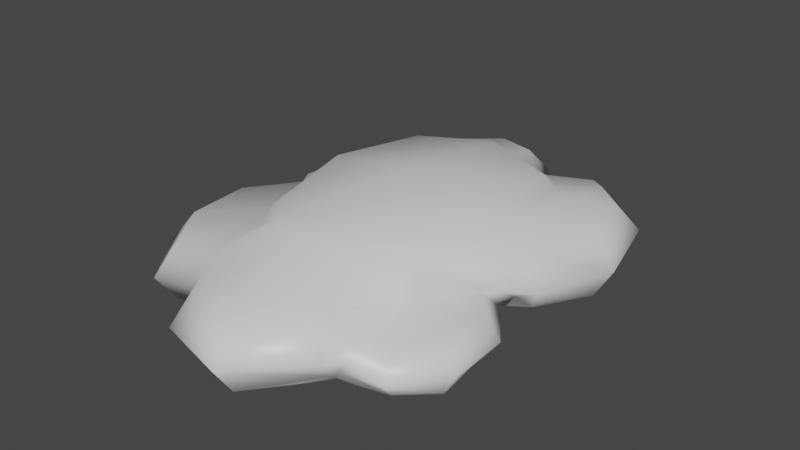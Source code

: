 # Source: Hay1.blend  (saved by Blender 3.4.6; exported with 4.5.12 LTS)
import bpy
from mathutils import Matrix  # noqa: F401  (used for matrix-valued properties, if any)

bpy.ops.wm.read_factory_settings(use_empty=True)
scene = bpy.context.scene
scene.name = 'Scene'

# ---- collections
col_collection = bpy.data.collections.new('Collection'); scene.collection.children.link(col_collection)

# ---- materials (node trees are filled in below, after node groups)
mat_hay_low = bpy.data.materials.new('Hay_low')
mat_hay_low.use_transparent_shadow = False

# ---- material node trees
mat_hay_low.use_nodes = True; mat_hay_low.node_tree.nodes.clear()
_N = mat_hay_low.node_tree.nodes; _L = mat_hay_low.node_tree.links
n0 = _N.new('ShaderNodeBsdfPrincipled'); n0.name = 'Principled BSDF'; n0.location = (10, 300)
n0.distribution = 'GGX'
n0.subsurface_method = 'RANDOM_WALK_SKIN'
n0.inputs[2].default_value = 0.4
n0.inputs[3].default_value = 1.45
n0.inputs[27].default_value = (0.0, 0.0, 0.0, 1.0)
n0.inputs[28].default_value = 1.0
n1 = _N.new('ShaderNodeNormalMap'); n1.name = 'Normal Map'; n1.location = (-300, -300)
n1.label = 'Normal/Map'
n1.inputs[0].default_value = 0.0
n2 = _N.new('ShaderNodeOutputMaterial'); n2.name = 'Material Output'; n2.location = (300, 300)
_L.new(n0.outputs[0], n2.inputs[0])
_L.new(n1.outputs[0], n0.inputs[5])
n2.is_active_output = True

# ---- world
world_world = bpy.data.worlds.new('World'); scene.world = world_world
world_world.use_nodes = True; world_world.node_tree.nodes.clear()
_N = world_world.node_tree.nodes; _L = world_world.node_tree.links
n0 = _N.new('ShaderNodeOutputWorld'); n0.name = 'World Output'; n0.location = (300, 300)
n1 = _N.new('ShaderNodeBackground'); n1.name = 'Background'; n1.location = (10, 300)
n1.inputs[0].default_value = (0.05088, 0.05088, 0.05088, 1.0)
_L.new(n1.outputs[0], n0.inputs[0])
n0.is_active_output = True
world_world.color = (0.05088, 0.05088, 0.05088)
world_world.use_sun_shadow = False
world_world.sun_shadow_jitter_overblur = 0.0

# ---- meshes
me_cube_001 = bpy.data.meshes.new('Cube.001')
me_cube_001.from_pydata([(-1.081, 0.003194, 1.151), (-1.323, 0.006309, 0.8245), (-1.408, 0.009249, 0.3759), (-0.6559, 0.00488, 1.095), (-0.3481, 0.0009217, 1.387), (-1.516, 0.438, 0.8858), (-1.321, 0.8991, 0.8293), (-1.133, 0.4197, 1.277), (-1.552, 0.4455, 0.326), (-1.321, 0.3071, 0.07783), (-1.427, 0.825, 0.3768), (-1.262, 0.5081, 0.05817), (-1.206, 0.009249, 0.07934), (-1.214, 0.6062, 0.0618), (-0.9953, 0.8231, -0.1749), (-1.0, 0.9018, 0.04725), (-1.07, 0.8196, 1.16), (-0.7122, 0.896, 1.074), (-0.8527, 0.2219, 1.179), (-0.7003, 0.4877, 1.269), (-0.446, 0.5055, 1.597), (-0.3166, 1.027, 1.408), (-0.76, 1.068, 0.5417), (-0.801, 1.366, -0.00444), (-0.6593, 1.023, 0.762), (-0.6585, 1.25, 0.6576), (-0.5029, 1.173, 0.753), (0.008901, 1.32, 0.8409), (-0.01027, 1.374, 0.795), (-1.453, 0.007565, -0.2581), (-1.293, 0.005296, -0.08409), (-1.322, 0.00306, -0.5501), (-1.133, 0.001047, -0.7204), (-0.8186, 0.0196, -0.8852), (-0.8443, 0.001047, -0.6988), (-0.4188, 0.00628, -1.407), (-0.03028, 0.005861, -1.278), (-1.542, 0.2964, -0.2126), (-1.468, 0.2973, -0.5874), (-1.458, 0.5335, -0.2404), (-1.346, 0.6023, -0.5242), (-1.182, 0.2825, -0.8062), (-0.9971, 0.7094, -0.3095), (-1.171, 0.554, -0.7082), (-1.105, 0.6578, -0.1238), (-0.9101, 0.5889, -0.6688), (-0.9516, 0.3928, -0.8176), (-0.855, 0.4073, -1.239), (-0.7166, 0.8186, -1.124), (-0.7137, 0.009373, -1.136), (-0.7845, 0.7852, -0.7899), (-0.3699, 0.9372, -0.8842), (-0.6616, 1.248, -0.6594), (-0.01192, 1.532, -0.0101), (0.0009835, 1.372, -0.7963), (-0.0424, 0.8788, -1.035), (-0.466, 0.4036, -1.541), (-0.4348, 0.7392, -1.413), (-0.04931, 0.8214, -1.288), (0.141, 0.007947, 1.577), (0.4047, 0.001009, 1.319), (0.5838, 0.1172, 1.204), (0.7037, 0.006768, 1.14), (0.9769, 0.008137, 1.088), (0.8394, 0.008049, 0.03484), (0.7985, 0.008049, 0.2157), (1.019, 0.01554, 0.3244), (0.1839, 0.5115, 1.728), (0.1635, 0.9263, 1.573), (0.6812, 0.5092, 1.349), (0.6872, 0.2986, 1.236), (0.7309, 0.5264, 1.205), (0.6594, 0.6849, 1.16), (0.9875, 0.67, 1.061), (0.5075, 1.019, 1.207), (0.7107, 0.7166, 0.8565), (0.8301, 0.7612, 0.7374), (0.8775, 0.2394, 0.2377), (0.8873, 0.1924, 0.08494), (0.9915, 0.6411, 0.3451), (0.9216, 0.3327, 0.1612), (1.001, 0.9308, 0.00342), (0.4346, 1.081, 0.796), (0.7953, 1.374, -0.006644), (0.7099, 0.8958, 0.7711), (0.6634, 1.248, 0.6589), (1.056, 0.3261, 1.205), (1.233, 0.00378, 0.904), (1.181, 0.6725, 0.5628), (1.04, 0.3235, 0.22), (0.991, 0.4516, 0.162), (1.05, 0.662, 0.1778), (1.059, 0.3609, 0.09339), (1.249, 0.6061, 0.8772), (1.181, 0.001046, 0.5583), (1.317, 0.3261, 0.5102), (1.21, 0.4505, 0.06691), (1.338, 0.3237, 0.9264), (0.3146, 0.005861, -0.9204), (0.8023, 0.02028, -1.123), (1.15, 0.002972, -0.8393), (1.071, 0.007977, -0.08337), (1.327, -0.002327, -0.4263), (0.2885, 0.7196, -1.013), (0.8718, 0.8761, -1.048), (0.6555, 1.25, -0.6616), (0.3603, 0.9536, -0.8825), (0.739, 1.031, -0.6916), (0.8304, 1.041, -0.3414), (0.9115, 1.024, -0.6673), (0.04456, 0.4023, -1.439), (0.3186, 0.4351, -1.113), (0.7859, 0.4697, -1.258), (0.7385, 0.8461, -1.123), (1.29, 0.4647, -0.983), (1.48, 0.4583, -0.4303), (1.341, 0.8531, -0.4553), (1.152, 0.9291, -0.8432), (0.5745, 0.006768, 1.148)], [], [(6, 7, 16), (5, 7, 6), (11, 9, 8), (10, 6, 22), (19, 20, 17), (19, 4, 20), (59, 20, 4), (20, 21, 17), (22, 6, 16), (22, 17, 24), (22, 25, 23), (25, 24, 26), (53, 23, 25), (25, 26, 28), (25, 28, 53), (39, 37, 9), (38, 29, 37), (37, 30, 12), (37, 12, 9), (9, 11, 39), (42, 39, 13, 44), (41, 32, 31), (38, 40, 43), (14, 44, 13), (43, 40, 42), (46, 32, 41), (45, 46, 41), (33, 46, 47), (33, 34, 46), (48, 45, 50), (23, 14, 15), (42, 14, 50), (23, 53, 54), (52, 23, 54), (54, 50, 52), (54, 51, 50), (49, 33, 47), (47, 45, 48), (49, 47, 56), (57, 56, 47), (110, 35, 56), (57, 110, 56), (118, 61, 60), (67, 61, 69), (71, 69, 70), (61, 63, 70), (62, 63, 61), (70, 63, 86), (21, 68, 74), (74, 69, 72), (75, 73, 76), (84, 75, 76), (77, 66, 65), (91, 85, 79), (78, 64, 101), (80, 77, 78), (27, 82, 85), (75, 84, 74), (85, 82, 84), (76, 85, 84), (76, 73, 88), (79, 76, 88), (89, 66, 77), (89, 77, 80), (90, 89, 92), (73, 86, 97), (93, 73, 97), (95, 93, 97), (95, 89, 79), (54, 105, 106), (106, 107, 113), (105, 83, 107), (113, 107, 104), (108, 83, 81), (109, 107, 108), (104, 107, 109), (109, 108, 116), (110, 111, 36), (103, 111, 110), (111, 98, 36), (103, 113, 111), (113, 112, 111), (114, 100, 99), (101, 96, 92), (102, 96, 101), (115, 96, 102), (116, 114, 117), (104, 109, 117), (2, 1, 8), (8, 5, 10), (10, 5, 6), (8, 1, 5), (13, 8, 10), (9, 12, 2), (5, 1, 0), (11, 8, 13), (19, 7, 18), (7, 0, 18), (16, 7, 19), (19, 17, 16), (18, 0, 3), (15, 10, 22), (17, 22, 16), (22, 23, 15), (22, 24, 25), (27, 17, 21), (27, 26, 17), (28, 26, 27), (37, 29, 30), (38, 31, 29), (41, 31, 38), (13, 39, 11), (40, 39, 42), (38, 43, 41), (45, 41, 43), (43, 42, 45), (46, 34, 32), (47, 46, 45), (48, 50, 51), (23, 52, 14), (52, 50, 14), (50, 45, 42), (51, 54, 55), (48, 57, 47), (56, 35, 49), (58, 51, 55), (35, 110, 36), (20, 59, 67), (68, 67, 69), (70, 86, 71), (61, 70, 69), (71, 72, 69), (73, 72, 71), (73, 71, 86), (74, 27, 21), (69, 74, 68), (75, 74, 72), (75, 72, 73), (64, 78, 65), (78, 77, 65), (79, 85, 76), (91, 81, 85), (89, 90, 79), (53, 28, 83), (82, 27, 74), (85, 28, 27), (84, 82, 74), (83, 28, 85), (81, 83, 85), (63, 87, 86), (91, 79, 90), (80, 92, 89), (88, 73, 93), (88, 93, 95), (88, 95, 79), (90, 92, 96), (91, 90, 96), (86, 87, 97), (94, 97, 87), (94, 95, 97), (15, 14, 13, 10), (105, 54, 53), (53, 83, 105), (106, 113, 103), (107, 106, 105), (58, 55, 103), (110, 58, 103), (111, 112, 98), (112, 99, 98), (99, 112, 114), (113, 104, 112), (96, 81, 91), (115, 81, 96), (115, 116, 81), (100, 115, 102), (114, 116, 115), (114, 115, 100), (117, 109, 116), (7, 5, 0), (8, 9, 2), (19, 18, 3, 4), (20, 67, 68, 21), (38, 37, 39, 40), (17, 26, 24), (57, 48, 51, 58), (14, 42, 44), (118, 62, 61), (110, 57, 58), (61, 67, 59, 60), (78, 101, 92, 80), (66, 89, 95, 94), (106, 103, 55, 54), (114, 112, 104, 117), (108, 107, 83), (81, 116, 108)])
me_cube_001.polygons.foreach_set('use_smooth', [True] * 195)
_uv = me_cube_001.uv_layers.new(name='UVMap')
_uv.uv.foreach_set('vector', [0.233, 0.4029, 0.1763, 0.4348, 0.1983, 0.3956, 0.2289, 0.4514, 0.1763, 0.4348, 0.233, 0.4029, 0.3273, 0.4236, 0.3349, 0.4603, 0.2859, 0.4519, 0.2728, 0.4083, 0.233, 0.4029, 0.2444, 0.3439, 0.1393, 0.3952, 0.1107, 0.3587, 0.1902, 0.3627, 0.1393, 0.3952, 0.04062, 0.4045, 0.1107, 0.3587, 0.008624, 0.3229, 0.1107, 0.3587, 0.04062, 0.4045, 0.1107, 0.3587, 0.158, 0.3211, 0.1902, 0.3627, 0.2444, 0.3439, 0.233, 0.4029, 0.1983, 0.3956, 0.2444, 0.3439, 0.1902, 0.3627, 0.2202, 0.3435, 0.2444, 0.3439, 0.2348, 0.3239, 0.2863, 0.3112, 0.2348, 0.3239, 0.2202, 0.3435, 0.2183, 0.3212, 0.2642, 0.2561, 0.2863, 0.3112, 0.2348, 0.3239, 0.2348, 0.3239, 0.2183, 0.3212, 0.2069, 0.2767, 0.2348, 0.3239, 0.2069, 0.2767, 0.2642, 0.2561, 0.3691, 0.4143, 0.3832, 0.441, 0.3349, 0.4603, 0.4148, 0.4136, 0.4175, 0.4813, 0.3832, 0.441, 0.3832, 0.441, 0.3824, 0.5076, 0.3532, 0.5219, 0.3832, 0.441, 0.3532, 0.5219, 0.3349, 0.4603, 0.3349, 0.4603, 0.3273, 0.4236, 0.3691, 0.4143, 0.3506, 0.3602, 0.3691, 0.4143, 0.3232, 0.408, 0.3375, 0.3835, 0.4396, 0.3794, 0.4837, 0.4019, 0.4612, 0.4415, 0.4148, 0.4136, 0.3866, 0.3899, 0.4028, 0.3707, 0.3295, 0.3591, 0.3375, 0.3835, 0.3232, 0.408, 0.4028, 0.3707, 0.3866, 0.3899, 0.3506, 0.3602, 0.4331, 0.3437, 0.4837, 0.4019, 0.4396, 0.3794, 0.3966, 0.3388, 0.4331, 0.3437, 0.4396, 0.3794, 0.5077, 0.3418, 0.4331, 0.3437, 0.4528, 0.2915, 0.5077, 0.3418, 0.506, 0.3684, 0.4331, 0.3437, 0.406, 0.2785, 0.3966, 0.3388, 0.3863, 0.3049, 0.2863, 0.3112, 0.3295, 0.3591, 0.3034, 0.3622, 0.3506, 0.3602, 0.3295, 0.3591, 0.3863, 0.3049, 0.2863, 0.3112, 0.2642, 0.2561, 0.3195, 0.2348, 0.3303, 0.2866, 0.2863, 0.3112, 0.3195, 0.2348, 0.3195, 0.2348, 0.3863, 0.3049, 0.3303, 0.2866, 0.3195, 0.2348, 0.3666, 0.2604, 0.3863, 0.3049, 0.5182, 0.2997, 0.5077, 0.3418, 0.4528, 0.2915, 0.4528, 0.2915, 0.3966, 0.3388, 0.406, 0.2785, 0.5182, 0.2997, 0.4528, 0.2915, 0.457, 0.243, 0.4204, 0.2464, 0.457, 0.243, 0.4528, 0.2915, 0.4433, 0.1929, 0.5186, 0.2346, 0.457, 0.243, 0.4204, 0.2464, 0.4433, 0.1929, 0.457, 0.243, 0.00429, 0.2242, 0.024, 0.2296, 0.003906, 0.2625, 0.08618, 0.3013, 0.024, 0.2296, 0.08589, 0.2382, 0.09123, 0.2229, 0.08589, 0.2382, 0.05644, 0.225, 0.024, 0.2296, 0.02437, 0.1681, 0.05644, 0.225, 0.01127, 0.2059, 0.02437, 0.1681, 0.024, 0.2296, 0.05644, 0.225, 0.02437, 0.1681, 0.07015, 0.1837, 0.158, 0.3211, 0.1286, 0.2918, 0.1466, 0.2538, 0.1466, 0.2538, 0.08589, 0.2382, 0.1147, 0.2284, 0.1393, 0.2072, 0.111, 0.192, 0.1494, 0.1914, 0.1612, 0.2105, 0.1393, 0.2072, 0.1494, 0.1914, 0.1426, 0.05858, 0.1026, 0.0561, 0.1257, 0.02677, 0.1905, 0.1247, 0.1951, 0.2233, 0.1711, 0.1375, 0.1571, 0.04504, 0.1504, 0.01577, 0.1871, 0.01344, 0.1552, 0.06559, 0.1426, 0.05858, 0.1571, 0.04504, 0.2003, 0.2775, 0.1775, 0.2399, 0.1951, 0.2233, 0.1393, 0.2072, 0.1612, 0.2105, 0.1466, 0.2538, 0.1951, 0.2233, 0.1775, 0.2399, 0.1612, 0.2105, 0.1494, 0.1914, 0.1951, 0.2233, 0.1612, 0.2105, 0.1494, 0.1914, 0.111, 0.192, 0.138, 0.1516, 0.1711, 0.1375, 0.1494, 0.1914, 0.138, 0.1516, 0.15, 0.08383, 0.1026, 0.0561, 0.1426, 0.05858, 0.15, 0.08383, 0.1426, 0.05858, 0.1552, 0.06559, 0.1709, 0.0994, 0.15, 0.08383, 0.1749, 0.07841, 0.111, 0.192, 0.07015, 0.1837, 0.0854, 0.1493, 0.1117, 0.1622, 0.111, 0.192, 0.0854, 0.1493, 0.1126, 0.1181, 0.1117, 0.1622, 0.0854, 0.1493, 0.1126, 0.1181, 0.15, 0.08383, 0.1711, 0.1375, 0.3195, 0.2348, 0.2942, 0.1908, 0.3407, 0.1857, 0.3407, 0.1857, 0.3003, 0.1663, 0.3382, 0.1421, 0.2942, 0.1908, 0.2419, 0.2008, 0.3003, 0.1663, 0.3382, 0.1421, 0.3003, 0.1663, 0.3256, 0.1366, 0.2654, 0.1679, 0.2419, 0.2008, 0.2245, 0.1538, 0.2922, 0.1523, 0.3003, 0.1663, 0.2654, 0.1679, 0.3256, 0.1366, 0.3003, 0.1663, 0.2922, 0.1523, 0.2922, 0.1523, 0.2654, 0.1679, 0.2673, 0.1183, 0.4433, 0.1929, 0.4114, 0.1502, 0.504, 0.1693, 0.3735, 0.1761, 0.4114, 0.1502, 0.4433, 0.1929, 0.4114, 0.1502, 0.4748, 0.09368, 0.504, 0.1693, 0.3735, 0.1761, 0.3382, 0.1421, 0.4114, 0.1502, 0.3382, 0.1421, 0.363, 0.1084, 0.4114, 0.1502, 0.3132, 0.08313, 0.3283, 0.00722, 0.3993, 0.03983, 0.1871, 0.01344, 0.1976, 0.08838, 0.1749, 0.07841, 0.2538, 0.003906, 0.1976, 0.08838, 0.1871, 0.01344, 0.2574, 0.07611, 0.1976, 0.08838, 0.2538, 0.003906, 0.2673, 0.1183, 0.3132, 0.08313, 0.299, 0.1273, 0.3256, 0.1366, 0.2922, 0.1523, 0.299, 0.1273, 0.2896, 0.5245, 0.2133, 0.5245, 0.2859, 0.4519, 0.2859, 0.4519, 0.2289, 0.4514, 0.2728, 0.4083, 0.2728, 0.4083, 0.2289, 0.4514, 0.233, 0.4029, 0.2859, 0.4519, 0.2133, 0.5245, 0.2289, 0.4514, 0.3232, 0.408, 0.2859, 0.4519, 0.2728, 0.4083, 0.3349, 0.4603, 0.3532, 0.5219, 0.2896, 0.5245, 0.2289, 0.4514, 0.2133, 0.5245, 0.1452, 0.5037, 0.3273, 0.4236, 0.2859, 0.4519, 0.3232, 0.408, 0.1393, 0.3952, 0.1763, 0.4348, 0.1291, 0.4459, 0.1763, 0.4348, 0.1452, 0.5037, 0.1291, 0.4459, 0.1983, 0.3956, 0.1763, 0.4348, 0.1393, 0.3952, 0.1393, 0.3952, 0.1902, 0.3627, 0.1983, 0.3956, 0.1291, 0.4459, 0.1452, 0.5037, 0.07909, 0.4623, 0.3034, 0.3622, 0.2728, 0.4083, 0.2444, 0.3439, 0.1902, 0.3627, 0.2444, 0.3439, 0.1983, 0.3956, 0.2444, 0.3439, 0.2863, 0.3112, 0.3034, 0.3622, 0.2444, 0.3439, 0.2202, 0.3435, 0.2348, 0.3239, 0.2003, 0.2775, 0.1902, 0.3627, 0.158, 0.3211, 0.2003, 0.2775, 0.2183, 0.3212, 0.1902, 0.3627, 0.2069, 0.2767, 0.2183, 0.3212, 0.2003, 0.2775, 0.3832, 0.441, 0.4175, 0.4813, 0.3824, 0.5076, 0.4148, 0.4136, 0.4612, 0.4415, 0.4175, 0.4813, 0.4396, 0.3794, 0.4612, 0.4415, 0.4148, 0.4136, 0.3232, 0.408, 0.3691, 0.4143, 0.3273, 0.4236, 0.3866, 0.3899, 0.3691, 0.4143, 0.3506, 0.3602, 0.4148, 0.4136, 0.4028, 0.3707, 0.4396, 0.3794, 0.3966, 0.3388, 0.4396, 0.3794, 0.4028, 0.3707, 0.4028, 0.3707, 0.3506, 0.3602, 0.3966, 0.3388, 0.4331, 0.3437, 0.506, 0.3684, 0.4837, 0.4019, 0.4528, 0.2915, 0.4331, 0.3437, 0.3966, 0.3388, 0.406, 0.2785, 0.3863, 0.3049, 0.3666, 0.2604, 0.2863, 0.3112, 0.3303, 0.2866, 0.3295, 0.3591, 0.3303, 0.2866, 0.3863, 0.3049, 0.3295, 0.3591, 0.3863, 0.3049, 0.3966, 0.3388, 0.3506, 0.3602, 0.3666, 0.2604, 0.3195, 0.2348, 0.3738, 0.2215, 0.406, 0.2785, 0.4204, 0.2464, 0.4528, 0.2915, 0.457, 0.243, 0.5186, 0.2346, 0.5182, 0.2997, 0.3987, 0.2179, 0.3666, 0.2604, 0.3738, 0.2215, 0.5186, 0.2346, 0.4433, 0.1929, 0.504, 0.1693, 0.1107, 0.3587, 0.008624, 0.3229, 0.08618, 0.3013, 0.1286, 0.2918, 0.08618, 0.3013, 0.08589, 0.2382, 0.05644, 0.225, 0.07015, 0.1837, 0.09123, 0.2229, 0.024, 0.2296, 0.05644, 0.225, 0.08589, 0.2382, 0.09123, 0.2229, 0.1147, 0.2284, 0.08589, 0.2382, 0.111, 0.192, 0.1147, 0.2284, 0.09123, 0.2229, 0.111, 0.192, 0.09123, 0.2229, 0.07015, 0.1837, 0.1466, 0.2538, 0.2003, 0.2775, 0.158, 0.3211, 0.08589, 0.2382, 0.1466, 0.2538, 0.1286, 0.2918, 0.1393, 0.2072, 0.1466, 0.2538, 0.1147, 0.2284, 0.1393, 0.2072, 0.1147, 0.2284, 0.111, 0.192, 0.1504, 0.01577, 0.1571, 0.04504, 0.1257, 0.02677, 0.1571, 0.04504, 0.1426, 0.05858, 0.1257, 0.02677, 0.1711, 0.1375, 0.1951, 0.2233, 0.1494, 0.1914, 0.1905, 0.1247, 0.2245, 0.1538, 0.1951, 0.2233, 0.15, 0.08383, 0.1709, 0.0994, 0.1711, 0.1375, 0.2642, 0.2561, 0.2069, 0.2767, 0.2419, 0.2008, 0.1775, 0.2399, 0.2003, 0.2775, 0.1466, 0.2538, 0.1951, 0.2233, 0.2069, 0.2767, 0.2003, 0.2775, 0.1612, 0.2105, 0.1775, 0.2399, 0.1466, 0.2538, 0.2419, 0.2008, 0.2069, 0.2767, 0.1951, 0.2233, 0.2245, 0.1538, 0.2419, 0.2008, 0.1951, 0.2233, 0.02437, 0.1681, 0.04467, 0.1274, 0.07015, 0.1837, 0.1905, 0.1247, 0.1711, 0.1375, 0.1709, 0.0994, 0.1552, 0.06559, 0.1749, 0.07841, 0.15, 0.08383, 0.138, 0.1516, 0.111, 0.192, 0.1117, 0.1622, 0.138, 0.1516, 0.1117, 0.1622, 0.1126, 0.1181, 0.138, 0.1516, 0.1126, 0.1181, 0.1711, 0.1375, 0.1709, 0.0994, 0.1749, 0.07841, 0.1976, 0.08838, 0.1905, 0.1247, 0.1709, 0.0994, 0.1976, 0.08838, 0.07015, 0.1837, 0.04467, 0.1274, 0.0854, 0.1493, 0.07294, 0.08537, 0.0854, 0.1493, 0.04467, 0.1274, 0.07294, 0.08537, 0.1126, 0.1181, 0.0854, 0.1493, 0.3034, 0.3622, 0.3295, 0.3591, 0.3232, 0.408, 0.2728, 0.4083, 0.2942, 0.1908, 0.3195, 0.2348, 0.2642, 0.2561, 0.2642, 0.2561, 0.2419, 0.2008, 0.2942, 0.1908, 0.3407, 0.1857, 0.3382, 0.1421, 0.3735, 0.1761, 0.3003, 0.1663, 0.3407, 0.1857, 0.2942, 0.1908, 0.3987, 0.2179, 0.3738, 0.2215, 0.3735, 0.1761, 0.4433, 0.1929, 0.3987, 0.2179, 0.3735, 0.1761, 0.4114, 0.1502, 0.363, 0.1084, 0.4748, 0.09368, 0.363, 0.1084, 0.3993, 0.03983, 0.4748, 0.09368, 0.3993, 0.03983, 0.363, 0.1084, 0.3132, 0.08313, 0.3382, 0.1421, 0.3256, 0.1366, 0.363, 0.1084, 0.1976, 0.08838, 0.2245, 0.1538, 0.1905, 0.1247, 0.2574, 0.07611, 0.2245, 0.1538, 0.1976, 0.08838, 0.2574, 0.07611, 0.2673, 0.1183, 0.2245, 0.1538, 0.3283, 0.00722, 0.2574, 0.07611, 0.2538, 0.003906, 0.3132, 0.08313, 0.2673, 0.1183, 0.2574, 0.07611, 0.3132, 0.08313, 0.2574, 0.07611, 0.3283, 0.00722, 0.299, 0.1273, 0.2922, 0.1523, 0.2673, 0.1183, 0.1763, 0.4348, 0.2289, 0.4514, 0.1452, 0.5037, 0.2859, 0.4519, 0.3349, 0.4603, 0.2896, 0.5245, 0.1393, 0.3952, 0.1291, 0.4459, 0.07909, 0.4623, 0.04062, 0.4045, 0.1107, 0.3587, 0.08618, 0.3013, 0.1286, 0.2918, 0.158, 0.3211, 0.4148, 0.4136, 0.3832, 0.441, 0.3691, 0.4143, 0.3866, 0.3899, 0.1902, 0.3627, 0.2183, 0.3212, 0.2202, 0.3435, 0.4204, 0.2464, 0.406, 0.2785, 0.3666, 0.2604, 0.3987, 0.2179, 0.3295, 0.3591, 0.3506, 0.3602, 0.3375, 0.3835, 0.00429, 0.2242, 0.01127, 0.2059, 0.024, 0.2296, 0.4433, 0.1929, 0.4204, 0.2464, 0.3987, 0.2179, 0.024, 0.2296, 0.08618, 0.3013, 0.008624, 0.3229, 0.003906, 0.2625, 0.1571, 0.04504, 0.1871, 0.01344, 0.1749, 0.07841, 0.1552, 0.06559, 0.1026, 0.0561, 0.15, 0.08383, 0.1126, 0.1181, 0.07294, 0.08537, 0.3407, 0.1857, 0.3735, 0.1761, 0.3738, 0.2215, 0.3195, 0.2348, 0.3132, 0.08313, 0.363, 0.1084, 0.3256, 0.1366, 0.299, 0.1273, 0.2654, 0.1679, 0.3003, 0.1663, 0.2419, 0.2008, 0.2245, 0.1538, 0.2673, 0.1183, 0.2654, 0.1679])
me_cube_001.materials.append(mat_hay_low)
me_cube_001.update()
me_cube_001.normals_split_custom_set([tuple(v) for v in zip(*[iter([-0.5919, 0.7445, 0.3088, -0.3751, -0.01762, 0.9268, -0.3009, 0.618, 0.7263, -0.9176, -0.008637, 0.3974, -0.3751, -0.01762, 0.9268, -0.5919, 0.7445, 0.3088, -0.9222, 0.3814, -0.06429, -0.9948, -0.09095, -0.04667, -0.9495, 0.01387, -0.3135, -0.7303, 0.6398, -0.2395, -0.5919, 0.7445, 0.3088, -0.6818, 0.6883, 0.2479, -0.4606, -0.01243, 0.8875, -0.5329, -0.003423, 0.8462, -0.35, 0.7621, 0.5447, -0.4606, -0.01243, 0.8875, -0.4662, -0.3919, 0.7931, -0.5329, -0.003423, 0.8462, 0.2234, -0.3477, 0.9106, -0.5329, -0.003423, 0.8462, -0.4662, -0.3919, 0.7931, -0.5329, -0.003423, 0.8462, -0.3364, 0.7157, 0.612, -0.35, 0.7621, 0.5447, -0.6818, 0.6883, 0.2479, -0.5919, 0.7445, 0.3088, -0.3009, 0.618, 0.7263, -0.6818, 0.6883, 0.2479, -0.35, 0.7621, 0.5447, -0.5554, 0.7284, 0.4012, -0.6818, 0.6883, 0.2479, -0.5747, 0.6388, 0.5115, -0.6418, 0.7669, 0.005164, -0.5747, 0.6388, 0.5115, -0.5554, 0.7284, 0.4012, -0.3605, 0.6299, 0.688, -0.006979, 1.0, -0.005175, -0.6418, 0.7669, 0.005164, -0.5747, 0.6388, 0.5115, -0.5747, 0.6388, 0.5115, -0.3605, 0.6299, 0.688, -0.0381, 0.8458, 0.5322, -0.5747, 0.6388, 0.5115, -0.0381, 0.8458, 0.5322, -0.006979, 1.0, -0.005175, -0.768, 0.6239, 0.1446, -0.9727, 0.02075, 0.2312, -0.9948, -0.09095, -0.04667, -0.8447, -0.003819, -0.5352, -0.9079, -0.3769, 0.1835, -0.9727, 0.02075, 0.2312, -0.9727, 0.02075, 0.2312, -0.7582, -0.4322, 0.4881, -0.9144, -0.4048, -0.00395, -0.9727, 0.02075, 0.2312, -0.9144, -0.4048, -0.00395, -0.9948, -0.09095, -0.04667, -0.9948, -0.09095, -0.04667, -0.9222, 0.3814, -0.06429, -0.768, 0.6239, 0.1446, -0.6616, 0.7014, -0.265, -0.768, 0.6239, 0.1446, -0.7463, 0.5855, -0.3166, -0.6405, 0.75, -0.1652, -0.3217, -0.02214, -0.9466, -0.287, -0.322, -0.9022, -0.7143, -0.4062, -0.5698, -0.8447, -0.003819, -0.5352, -0.5642, 0.755, -0.334, -0.2265, 0.6346, -0.7389, -0.8444, 0.4144, -0.3395, -0.6405, 0.75, -0.1652, -0.7463, 0.5855, -0.3166, -0.2265, 0.6346, -0.7389, -0.5642, 0.755, -0.334, -0.6616, 0.7014, -0.265, -0.7462, 0.1903, -0.6379, -0.287, -0.322, -0.9022, -0.3217, -0.02214, -0.9466, -0.6484, 0.6114, -0.4535, -0.7462, 0.1903, -0.6379, -0.3217, -0.02214, -0.9466, -0.916, -0.328, -0.2311, -0.7462, 0.1903, -0.6379, -0.836, 0.007058, -0.5487, -0.916, -0.328, -0.2311, -0.5503, -0.3769, -0.745, -0.7462, 0.1903, -0.6379, -0.5753, 0.7392, -0.3502, -0.6484, 0.6114, -0.4535, -0.7718, 0.548, -0.3225, -0.6418, 0.7669, 0.005164, -0.8444, 0.4144, -0.3395, -0.7748, 0.5913, -0.2236, -0.6616, 0.7014, -0.265, -0.8444, 0.4144, -0.3395, -0.7718, 0.548, -0.3225, -0.6418, 0.7669, 0.005164, -0.006979, 1.0, -0.005175, -0.0009941, 0.7764, -0.6302, -0.5315, 0.6381, -0.5571, -0.6418, 0.7669, 0.005164, -0.0009941, 0.7764, -0.6302, -0.0009941, 0.7764, -0.6302, -0.7718, 0.548, -0.3225, -0.5315, 0.6381, -0.5571, -0.0009941, 0.7764, -0.6302, -0.2761, 0.7371, -0.6169, -0.7718, 0.548, -0.3225, -0.7468, -0.3831, -0.5437, -0.916, -0.328, -0.2311, -0.836, 0.007058, -0.5487, -0.836, 0.007058, -0.5487, -0.6484, 0.6114, -0.4535, -0.5753, 0.7392, -0.3502, -0.7468, -0.3831, -0.5437, -0.836, 0.007058, -0.5487, -0.2432, 0.004138, -0.97, -0.1816, 0.6321, -0.7533, -0.2432, 0.004138, -0.97, -0.836, 0.007058, -0.5487, 0.5157, -0.01371, -0.8567, -0.2199, -0.3679, -0.9035, -0.2432, 0.004138, -0.97, -0.1816, 0.6321, -0.7533, 0.5157, -0.01371, -0.8567, -0.2432, 0.004138, -0.97, 0.3577, -0.4436, 0.8218, 0.436, -0.3668, 0.8218, 0.6593, -0.2946, 0.6918, 0.2288, 0.01931, 0.9733, 0.436, -0.3668, 0.8218, 0.7926, 0.03004, 0.609, 0.5858, 0.3059, 0.7505, 0.7926, 0.03004, 0.609, 0.3674, -0.2677, 0.8907, 0.436, -0.3668, 0.8218, 0.336, -0.3793, 0.8621, 0.3674, -0.2677, 0.8907, 0.1473, -0.3696, 0.9174, 0.336, -0.3793, 0.8621, 0.436, -0.3668, 0.8218, 0.3674, -0.2677, 0.8907, 0.336, -0.3793, 0.8621, 0.4375, 0.008155, 0.8992, -0.3364, 0.7157, 0.612, 0.1857, 0.6354, 0.7495, 0.5975, 0.6992, 0.3925, 0.5975, 0.6992, 0.3925, 0.7926, 0.03004, 0.609, 0.7386, 0.5566, 0.3803, 0.5466, 0.7251, 0.4189, 0.3526, 0.7559, 0.5515, 0.5314, 0.7669, 0.3598, 0.6607, 0.4036, 0.6329, 0.5466, 0.7251, 0.4189, 0.5314, 0.7669, 0.3598, 0.6954, -0.4373, -0.5703, 0.5546, -0.2651, -0.7888, 0.9011, -0.2586, -0.3481, 0.874, 0.1637, 0.4575, 0.5439, 0.6398, 0.543, 0.9021, 0.4259, -0.0696, 0.7177, -0.4017, 0.5688, 0.7326, -0.3494, 0.5841, 0.5757, -0.4116, 0.7065, 0.5841, -0.8089, 0.06755, 0.6954, -0.4373, -0.5703, 0.7177, -0.4017, 0.5688, 0.03384, 0.7843, 0.6194, 0.4734, 0.6876, 0.5505, 0.5439, 0.6398, 0.543, 0.5466, 0.7251, 0.4189, 0.6607, 0.4036, 0.6329, 0.5975, 0.6992, 0.3925, 0.5439, 0.6398, 0.543, 0.4734, 0.6876, 0.5505, 0.6607, 0.4036, 0.6329, 0.5314, 0.7669, 0.3598, 0.5439, 0.6398, 0.543, 0.6607, 0.4036, 0.6329, 0.5314, 0.7669, 0.3598, 0.3526, 0.7559, 0.5515, 0.6026, 0.75, -0.2727, 0.9021, 0.4259, -0.0696, 0.5314, 0.7669, 0.3598, 0.6026, 0.75, -0.2727, 0.7151, -0.2564, -0.6503, 0.5546, -0.2651, -0.7888, 0.6954, -0.4373, -0.5703, 0.7151, -0.2564, -0.6503, 0.6954, -0.4373, -0.5703, 0.5841, -0.8089, 0.06755, 0.9082, 0.03395, 0.417, 0.7151, -0.2564, -0.6503, 0.5159, -0.4181, 0.7477, 0.3526, 0.7559, 0.5515, 0.4375, 0.008155, 0.8992, 0.9326, 0.0088, 0.3608, 0.7279, 0.6163, 0.3006, 0.3526, 0.7559, 0.5515, 0.9326, 0.0088, 0.3608, 0.9213, -0.002857, -0.3888, 0.7279, 0.6163, 0.3006, 0.9326, 0.0088, 0.3608, 0.9213, -0.002857, -0.3888, 0.7151, -0.2564, -0.6503, 0.9021, 0.4259, -0.0696, -0.0009941, 0.7764, -0.6302, 0.5367, 0.6452, -0.5437, 0.111, 0.5444, -0.8314, 0.111, 0.5444, -0.8314, 0.3642, 0.7994, -0.4778, 0.01618, 0.6126, -0.7902, 0.5367, 0.6452, -0.5437, 0.6328, 0.7741, -0.01531, 0.3642, 0.7994, -0.4778, 0.01618, 0.6126, -0.7902, 0.3642, 0.7994, -0.4778, 0.2758, 0.6949, -0.6642, 0.7039, 0.6977, -0.1336, 0.6328, 0.7741, -0.01531, 0.83, 0.5146, 0.2152, 0.1907, 0.9712, -0.1425, 0.3642, 0.7994, -0.4778, 0.7039, 0.6977, -0.1336, 0.2758, 0.6949, -0.6642, 0.3642, 0.7994, -0.4778, 0.1907, 0.9712, -0.1425, 0.1907, 0.9712, -0.1425, 0.7039, 0.6977, -0.1336, 0.7814, 0.6173, 0.09167, 0.5157, -0.01371, -0.8567, 0.2918, -0.04846, -0.9553, 0.5202, -0.3823, -0.7637, 0.1513, 0.492, -0.8574, 0.2918, -0.04846, -0.9553, 0.5157, -0.01371, -0.8567, 0.2918, -0.04846, -0.9553, 0.1999, -0.3738, -0.9057, 0.5202, -0.3823, -0.7637, 0.1513, 0.492, -0.8574, 0.01618, 0.6126, -0.7902, 0.2918, -0.04846, -0.9553, 0.01618, 0.6126, -0.7902, 0.09098, 0.02527, -0.9955, 0.2918, -0.04846, -0.9553, 0.7709, 0.001877, -0.637, 0.7553, -0.3755, -0.5371, 0.1065, -0.3317, -0.9373, 0.5757, -0.4116, 0.7065, 0.7205, -0.05777, 0.6911, 0.5159, -0.4181, 0.7477, 0.9313, -0.3558, 0.07779, 0.7205, -0.05777, 0.6911, 0.5757, -0.4116, 0.7065, 0.9963, 0.01321, 0.08536, 0.7205, -0.05777, 0.6911, 0.9313, -0.3558, 0.07779, 0.7814, 0.6173, 0.09167, 0.7709, 0.001877, -0.637, 0.5318, 0.7239, -0.4395, 0.2758, 0.6949, -0.6642, 0.1907, 0.9712, -0.1425, 0.5318, 0.7239, -0.4395, -0.9276, -0.324, -0.186, -0.853, -0.3956, 0.3404, -0.9495, 0.01387, -0.3135, -0.9495, 0.01387, -0.3135, -0.9176, -0.008637, 0.3974, -0.7303, 0.6398, -0.2395, -0.7303, 0.6398, -0.2395, -0.9176, -0.008637, 0.3974, -0.5919, 0.7445, 0.3088, -0.9495, 0.01387, -0.3135, -0.853, -0.3956, 0.3404, -0.9176, -0.008637, 0.3974, -0.7463, 0.5855, -0.3166, -0.9495, 0.01387, -0.3135, -0.7303, 0.6398, -0.2395, -0.9948, -0.09095, -0.04667, -0.9144, -0.4048, -0.00395, -0.9276, -0.324, -0.186, -0.9176, -0.008637, 0.3974, -0.853, -0.3956, 0.3404, -0.3266, -0.3403, 0.8818, -0.9222, 0.3814, -0.06429, -0.9495, 0.01387, -0.3135, -0.7463, 0.5855, -0.3166, -0.4606, -0.01243, 0.8875, -0.3751, -0.01762, 0.9268, -0.07215, -0.3201, 0.9446, -0.3751, -0.01762, 0.9268, -0.3266, -0.3403, 0.8818, -0.07215, -0.3201, 0.9446, -0.3009, 0.618, 0.7263, -0.3751, -0.01762, 0.9268, -0.4606, -0.01243, 0.8875, -0.4606, -0.01243, 0.8875, -0.35, 0.7621, 0.5447, -0.3009, 0.618, 0.7263, -0.07215, -0.3201, 0.9446, -0.3266, -0.3403, 0.8818, -0.3071, -0.3246, 0.8946, -0.7748, 0.5913, -0.2236, -0.7303, 0.6398, -0.2395, -0.6818, 0.6883, 0.2479, -0.35, 0.7621, 0.5447, -0.6818, 0.6883, 0.2479, -0.3009, 0.618, 0.7263, -0.6818, 0.6883, 0.2479, -0.6418, 0.7669, 0.005164, -0.7748, 0.5913, -0.2236, -0.6818, 0.6883, 0.2479, -0.5554, 0.7284, 0.4012, -0.5747, 0.6388, 0.5115, 0.03384, 0.7843, 0.6194, -0.35, 0.7621, 0.5447, -0.3364, 0.7157, 0.612, 0.03384, 0.7843, 0.6194, -0.3605, 0.6299, 0.688, -0.35, 0.7621, 0.5447, -0.0381, 0.8458, 0.5322, -0.3605, 0.6299, 0.688, 0.03384, 0.7843, 0.6194, -0.9727, 0.02075, 0.2312, -0.9079, -0.3769, 0.1835, -0.7582, -0.4322, 0.4881, -0.8447, -0.003819, -0.5352, -0.7143, -0.4062, -0.5698, -0.9079, -0.3769, 0.1835, -0.3217, -0.02214, -0.9466, -0.7143, -0.4062, -0.5698, -0.8447, -0.003819, -0.5352, -0.7463, 0.5855, -0.3166, -0.768, 0.6239, 0.1446, -0.9222, 0.3814, -0.06429, -0.5642, 0.755, -0.334, -0.768, 0.6239, 0.1446, -0.6616, 0.7014, -0.265, -0.8447, -0.003819, -0.5352, -0.2265, 0.6346, -0.7389, -0.3217, -0.02214, -0.9466, -0.6484, 0.6114, -0.4535, -0.3217, -0.02214, -0.9466, -0.2265, 0.6346, -0.7389, -0.2265, 0.6346, -0.7389, -0.6616, 0.7014, -0.265, -0.6484, 0.6114, -0.4535, -0.7462, 0.1903, -0.6379, -0.5503, -0.3769, -0.745, -0.287, -0.322, -0.9022, -0.836, 0.007058, -0.5487, -0.7462, 0.1903, -0.6379, -0.6484, 0.6114, -0.4535, -0.5753, 0.7392, -0.3502, -0.7718, 0.548, -0.3225, -0.2761, 0.7371, -0.6169, -0.6418, 0.7669, 0.005164, -0.5315, 0.6381, -0.5571, -0.8444, 0.4144, -0.3395, -0.5315, 0.6381, -0.5571, -0.7718, 0.548, -0.3225, -0.8444, 0.4144, -0.3395, -0.7718, 0.548, -0.3225, -0.6484, 0.6114, -0.4535, -0.6616, 0.7014, -0.265, -0.2761, 0.7371, -0.6169, -0.0009941, 0.7764, -0.6302, 0.1509, 0.7871, -0.5981, -0.5753, 0.7392, -0.3502, -0.1816, 0.6321, -0.7533, -0.836, 0.007058, -0.5487, -0.2432, 0.004138, -0.97, -0.2199, -0.3679, -0.9035, -0.7468, -0.3831, -0.5437, 0.3101, 0.7414, -0.5952, -0.2761, 0.7371, -0.6169, 0.1509, 0.7871, -0.5981, -0.2199, -0.3679, -0.9035, 0.5157, -0.01371, -0.8567, 0.5202, -0.3823, -0.7637, -0.5329, -0.003423, 0.8462, 0.2234, -0.3477, 0.9106, 0.2288, 0.01931, 0.9733, 0.1857, 0.6354, 0.7495, 0.2288, 0.01931, 0.9733, 0.7926, 0.03004, 0.609, 0.3674, -0.2677, 0.8907, 0.4375, 0.008155, 0.8992, 0.5858, 0.3059, 0.7505, 0.436, -0.3668, 0.8218, 0.3674, -0.2677, 0.8907, 0.7926, 0.03004, 0.609, 0.5858, 0.3059, 0.7505, 0.7386, 0.5566, 0.3803, 0.7926, 0.03004, 0.609, 0.3526, 0.7559, 0.5515, 0.7386, 0.5566, 0.3803, 0.5858, 0.3059, 0.7505, 0.3526, 0.7559, 0.5515, 0.5858, 0.3059, 0.7505, 0.4375, 0.008155, 0.8992, 0.5975, 0.6992, 0.3925, 0.03384, 0.7843, 0.6194, -0.3364, 0.7157, 0.612, 0.7926, 0.03004, 0.609, 0.5975, 0.6992, 0.3925, 0.1857, 0.6354, 0.7495, 0.5466, 0.7251, 0.4189, 0.5975, 0.6992, 0.3925, 0.7386, 0.5566, 0.3803, 0.5466, 0.7251, 0.4189, 0.7386, 0.5566, 0.3803, 0.3526, 0.7559, 0.5515, 0.7326, -0.3494, 0.5841, 0.7177, -0.4017, 0.5688, 0.9011, -0.2586, -0.3481, 0.7177, -0.4017, 0.5688, 0.6954, -0.4373, -0.5703, 0.9011, -0.2586, -0.3481, 0.9021, 0.4259, -0.0696, 0.5439, 0.6398, 0.543, 0.5314, 0.7669, 0.3598, 0.874, 0.1637, 0.4575, 0.83, 0.5146, 0.2152, 0.5439, 0.6398, 0.543, 0.7151, -0.2564, -0.6503, 0.9082, 0.03395, 0.417, 0.9021, 0.4259, -0.0696, -0.006979, 1.0, -0.005175, -0.0381, 0.8458, 0.5322, 0.6328, 0.7741, -0.01531, 0.4734, 0.6876, 0.5505, 0.03384, 0.7843, 0.6194, 0.5975, 0.6992, 0.3925, 0.5439, 0.6398, 0.543, -0.0381, 0.8458, 0.5322, 0.03384, 0.7843, 0.6194, 0.6607, 0.4036, 0.6329, 0.4734, 0.6876, 0.5505, 0.5975, 0.6992, 0.3925, 0.6328, 0.7741, -0.01531, -0.0381, 0.8458, 0.5322, 0.5439, 0.6398, 0.543, 0.83, 0.5146, 0.2152, 0.6328, 0.7741, -0.01531, 0.5439, 0.6398, 0.543, 0.336, -0.3793, 0.8621, 0.8699, -0.3588, 0.3384, 0.4375, 0.008155, 0.8992, 0.874, 0.1637, 0.4575, 0.9021, 0.4259, -0.0696, 0.9082, 0.03395, 0.417, 0.5841, -0.8089, 0.06755, 0.5159, -0.4181, 0.7477, 0.7151, -0.2564, -0.6503, 0.6026, 0.75, -0.2727, 0.3526, 0.7559, 0.5515, 0.7279, 0.6163, 0.3006, 0.6026, 0.75, -0.2727, 0.7279, 0.6163, 0.3006, 0.9213, -0.002857, -0.3888, 0.6026, 0.75, -0.2727, 0.9213, -0.002857, -0.3888, 0.9021, 0.4259, -0.0696, 0.9082, 0.03395, 0.417, 0.5159, -0.4181, 0.7477, 0.7205, -0.05777, 0.6911, 0.874, 0.1637, 0.4575, 0.9082, 0.03395, 0.417, 0.7205, -0.05777, 0.6911, 0.4375, 0.008155, 0.8992, 0.8699, -0.3588, 0.3384, 0.9326, 0.0088, 0.3608, 0.8616, -0.3543, -0.3635, 0.9326, 0.0088, 0.3608, 0.8699, -0.3588, 0.3384, 0.8616, -0.3543, -0.3635, 0.9213, -0.002857, -0.3888, 0.9326, 0.0088, 0.3608, -0.7748, 0.5913, -0.2236, -0.8444, 0.4144, -0.3395, -0.7463, 0.5855, -0.3166, -0.7303, 0.6398, -0.2395, 0.5367, 0.6452, -0.5437, -0.0009941, 0.7764, -0.6302, -0.006979, 1.0, -0.005175, -0.006979, 1.0, -0.005175, 0.6328, 0.7741, -0.01531, 0.5367, 0.6452, -0.5437, 0.111, 0.5444, -0.8314, 0.01618, 0.6126, -0.7902, 0.1513, 0.492, -0.8574, 0.3642, 0.7994, -0.4778, 0.111, 0.5444, -0.8314, 0.5367, 0.6452, -0.5437, 0.3101, 0.7414, -0.5952, 0.1509, 0.7871, -0.5981, 0.1513, 0.492, -0.8574, 0.5157, -0.01371, -0.8567, 0.3101, 0.7414, -0.5952, 0.1513, 0.492, -0.8574, 0.2918, -0.04846, -0.9553, 0.09098, 0.02527, -0.9955, 0.1999, -0.3738, -0.9057, 0.09098, 0.02527, -0.9955, 0.1065, -0.3317, -0.9373, 0.1999, -0.3738, -0.9057, 0.1065, -0.3317, -0.9373, 0.09098, 0.02527, -0.9955, 0.7709, 0.001877, -0.637, 0.01618, 0.6126, -0.7902, 0.2758, 0.6949, -0.6642, 0.09098, 0.02527, -0.9955, 0.7205, -0.05777, 0.6911, 0.83, 0.5146, 0.2152, 0.874, 0.1637, 0.4575, 0.9963, 0.01321, 0.08536, 0.83, 0.5146, 0.2152, 0.7205, -0.05777, 0.6911, 0.9963, 0.01321, 0.08536, 0.7814, 0.6173, 0.09167, 0.83, 0.5146, 0.2152, 0.7553, -0.3755, -0.5371, 0.9963, 0.01321, 0.08536, 0.9313, -0.3558, 0.07779, 0.7709, 0.001877, -0.637, 0.7814, 0.6173, 0.09167, 0.9963, 0.01321, 0.08536, 0.7709, 0.001877, -0.637, 0.9963, 0.01321, 0.08536, 0.7553, -0.3755, -0.5371, 0.5318, 0.7239, -0.4395, 0.1907, 0.9712, -0.1425, 0.7814, 0.6173, 0.09167, -0.3751, -0.01762, 0.9268, -0.9176, -0.008637, 0.3974, -0.3266, -0.3403, 0.8818, -0.9495, 0.01387, -0.3135, -0.9948, -0.09095, -0.04667, -0.9276, -0.324, -0.186, -0.4606, -0.01243, 0.8875, -0.07215, -0.3201, 0.9446, -0.3071, -0.3246, 0.8946, -0.4662, -0.3919, 0.7931, -0.5329, -0.003423, 0.8462, 0.2288, 0.01931, 0.9733, 0.1857, 0.6354, 0.7495, -0.3364, 0.7157, 0.612, -0.8447, -0.003819, -0.5352, -0.9727, 0.02075, 0.2312, -0.768, 0.6239, 0.1446, -0.5642, 0.755, -0.334, -0.35, 0.7621, 0.5447, -0.3605, 0.6299, 0.688, -0.5554, 0.7284, 0.4012, -0.1816, 0.6321, -0.7533, -0.5753, 0.7392, -0.3502, -0.2761, 0.7371, -0.6169, 0.3101, 0.7414, -0.5952, -0.8444, 0.4144, -0.3395, -0.6616, 0.7014, -0.265, -0.6405, 0.75, -0.1652, 0.3577, -0.4436, 0.8218, 0.1473, -0.3696, 0.9174, 0.436, -0.3668, 0.8218, 0.5157, -0.01371, -0.8567, -0.1816, 0.6321, -0.7533, 0.3101, 0.7414, -0.5952, 0.436, -0.3668, 0.8218, 0.2288, 0.01931, 0.9733, 0.2234, -0.3477, 0.9106, 0.6593, -0.2946, 0.6918, 0.7177, -0.4017, 0.5688, 0.5757, -0.4116, 0.7065, 0.5159, -0.4181, 0.7477, 0.5841, -0.8089, 0.06755, 0.5546, -0.2651, -0.7888, 0.7151, -0.2564, -0.6503, 0.9213, -0.002857, -0.3888, 0.8616, -0.3543, -0.3635, 0.111, 0.5444, -0.8314, 0.1513, 0.492, -0.8574, 0.1509, 0.7871, -0.5981, -0.0009941, 0.7764, -0.6302, 0.7709, 0.001877, -0.637, 0.09098, 0.02527, -0.9955, 0.2758, 0.6949, -0.6642, 0.5318, 0.7239, -0.4395, 0.7039, 0.6977, -0.1336, 0.3642, 0.7994, -0.4778, 0.6328, 0.7741, -0.01531, 0.83, 0.5146, 0.2152, 0.7814, 0.6173, 0.09167, 0.7039, 0.6977, -0.1336])] * 3)])

# ---- objects
ob_hay1_low = bpy.data.objects.new('Hay1_low', me_cube_001)

# ---- transforms, parenting, visibility, modifiers, constraints
ob_hay1_low.location = (0.0, 0.0, 0.0)
ob_hay1_low.rotation_euler = (1.571, -0.0, 0.0)
ob_hay1_low.scale = (0.8467, 0.4745, 1.112)
ob_hay1_low.color = (0.8, 0.8, 0.8, 1.0)

# ---- collection membership
col_collection.objects.link(ob_hay1_low)

# ---- scene / render settings (as saved in the file)
scene.frame_start = 1; scene.frame_end = 250; scene.frame_set(1)
scene.render.engine = 'BLENDER_EEVEE_NEXT'
scene.cycles.sampling_pattern = 'TABULATED_SOBOL'
scene.cycles.use_light_tree = False
scene.view_settings.view_transform = 'Filmic'
bpy.context.view_layer.update()

# ---- added for rendering (the .blend has no active camera and no usable light): camera, sun
cam_auto = bpy.data.cameras.new('AutoCamera')
cam_auto.lens = 50.0
cam_auto.sensor_width = 36.0
cam_auto.clip_end = 1000.0
ob_auto_camera = bpy.data.objects.new('AutoCamera', cam_auto)
scene.collection.objects.link(ob_auto_camera)
ob_auto_camera.location = (4.1428, -5.11227, 3.70168)
ob_auto_camera.rotation_euler = (1.09748, -7.21219e-08, 0.694738)
scene.camera = ob_auto_camera
light_auto_sun = bpy.data.lights.new('AutoSun', 'SUN')
light_auto_sun.energy = 3.0
light_auto_sun.angle = 0.0523599
ob_auto_sun = bpy.data.objects.new('AutoSun', light_auto_sun)
scene.collection.objects.link(ob_auto_sun)
ob_auto_sun.rotation_euler = (0.872665, 0.174533, 0.523599)
bpy.context.view_layer.update()
